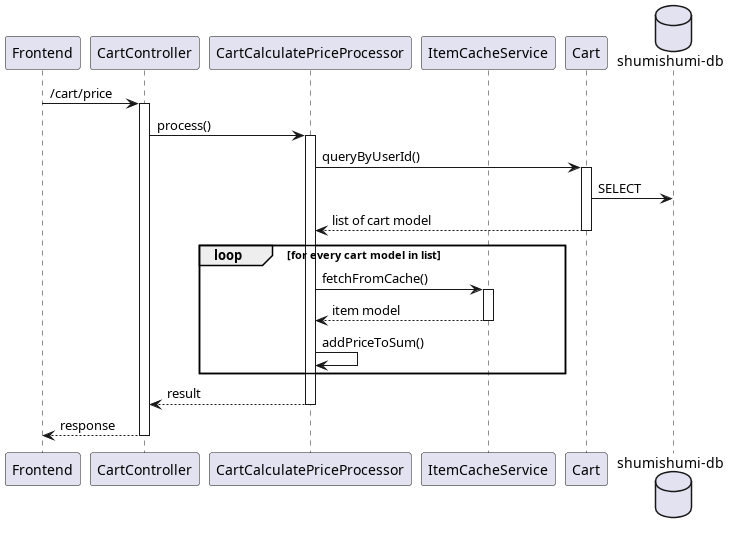

The diagram above was rendered by PlantUML. Its source (embedded in the PNG):
@startuml price
participant "Frontend" as fe
participant "CartController" as cc

participant "CartCalculatePriceProcessor" as proc

participant "ItemCacheService" as icache

participant "Cart" as cm

database "shumishumi-db" as db

fe -> cc++ : /cart/price
cc -> proc++ : process()

proc -> cm++ : queryByUserId()
cm -> db : SELECT
return list of cart model

loop for every cart model in list
    proc -> icache++ : fetchFromCache()
    return item model

    proc -> proc : addPriceToSum()
end

return result
return response

@enduml